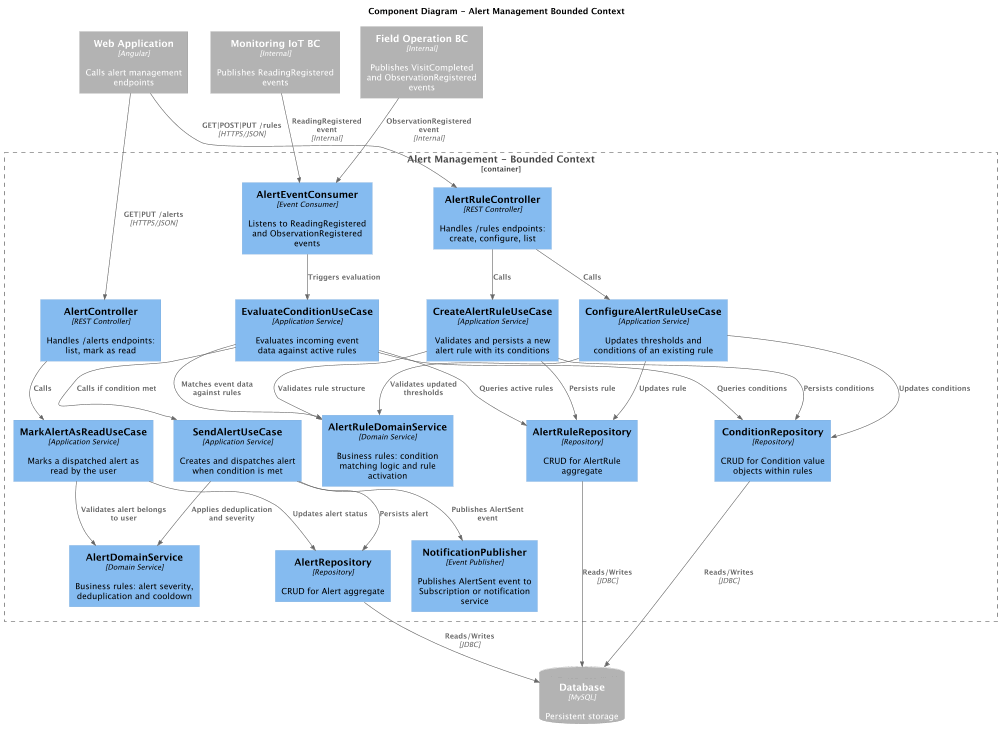

The diagram above was rendered by PlantUML. Its source (embedded in the PNG):
@startuml
!include https://raw.githubusercontent.com/plantuml-stdlib/C4-PlantUML/master/C4_Component.puml

LAYOUT_TOP_DOWN()
HIDE_STEREOTYPE()

title Component Diagram - Alert Management Bounded Context

Container_Ext(spa, "Web Application", "Angular", "Calls alert management endpoints")
Container_Ext(monitoringBC, "Monitoring IoT BC", "Internal", "Publishes ReadingRegistered events")
Container_Ext(fieldOpBC, "Field Operation BC", "Internal", "Publishes VisitCompleted and ObservationRegistered events")
ContainerDb_Ext(db, "Database", "MySQL", "Persistent storage")

Container_Boundary(alertBC, "Alert Management - Bounded Context") {

    Component(ruleController,    "AlertRuleController",       "REST Controller",     "Handles /rules endpoints: create, configure, list")
    Component(alertController,   "AlertController",           "REST Controller",     "Handles /alerts endpoints: list, mark as read")

    Component(createRuleUC,      "CreateAlertRuleUseCase",    "Application Service", "Validates and persists a new alert rule with its conditions")
    Component(configureRuleUC,   "ConfigureAlertRuleUseCase", "Application Service", "Updates thresholds and conditions of an existing rule")
    Component(evaluateCondUC,    "EvaluateConditionUseCase",  "Application Service", "Evaluates incoming event data against active rules")
    Component(sendAlertUC,       "SendAlertUseCase",          "Application Service", "Creates and dispatches alert when condition is met")
    Component(markReadUC,        "MarkAlertAsReadUseCase",    "Application Service", "Marks a dispatched alert as read by the user")

    Component(ruleDomainSvc,     "AlertRuleDomainService",    "Domain Service",      "Business rules: condition matching logic and rule activation")
    Component(alertDomainSvc,    "AlertDomainService",        "Domain Service",      "Business rules: alert severity, deduplication and cooldown")

    Component(ruleRepo,          "AlertRuleRepository",       "Repository",          "CRUD for AlertRule aggregate")
    Component(conditionRepo,     "ConditionRepository",       "Repository",          "CRUD for Condition value objects within rules")
    Component(alertRepo,         "AlertRepository",           "Repository",          "CRUD for Alert aggregate")

    Component(eventConsumer,     "AlertEventConsumer",        "Event Consumer",      "Listens to ReadingRegistered and ObservationRegistered events")
    Component(notificationPub,   "NotificationPublisher",     "Event Publisher",     "Publishes AlertSent event to Subscription or notification service")
}

Rel(spa, ruleController,  "GET|POST|PUT /rules",   "HTTPS/JSON")
Rel(spa, alertController, "GET|PUT /alerts",        "HTTPS/JSON")

Rel(monitoringBC, eventConsumer, "ReadingRegistered event",       "Internal")
Rel(fieldOpBC,    eventConsumer, "ObservationRegistered event",   "Internal")

Rel(ruleController,  createRuleUC,   "Calls")
Rel(ruleController,  configureRuleUC,"Calls")
Rel(alertController, markReadUC,     "Calls")

Rel(eventConsumer,   evaluateCondUC, "Triggers evaluation")

Rel(createRuleUC,    ruleDomainSvc,  "Validates rule structure")
Rel(createRuleUC,    ruleRepo,       "Persists rule")
Rel(createRuleUC,    conditionRepo,  "Persists conditions")
Rel(configureRuleUC, ruleDomainSvc,  "Validates updated thresholds")
Rel(configureRuleUC, ruleRepo,       "Updates rule")
Rel(configureRuleUC, conditionRepo,  "Updates conditions")

Rel(evaluateCondUC,  ruleDomainSvc,  "Matches event data against rules")
Rel(evaluateCondUC,  ruleRepo,       "Queries active rules")
Rel(evaluateCondUC,  conditionRepo,  "Queries conditions")
Rel(evaluateCondUC,  sendAlertUC,    "Calls if condition met")

Rel(sendAlertUC,     alertDomainSvc, "Applies deduplication and severity")
Rel(sendAlertUC,     alertRepo,      "Persists alert")
Rel(sendAlertUC,     notificationPub,"Publishes AlertSent event")

Rel(markReadUC,      alertDomainSvc, "Validates alert belongs to user")
Rel(markReadUC,      alertRepo,      "Updates alert status")

Rel(ruleRepo,        db, "Reads/Writes", "JDBC")
Rel(conditionRepo,   db, "Reads/Writes", "JDBC")
Rel(alertRepo,       db, "Reads/Writes", "JDBC")

@enduml